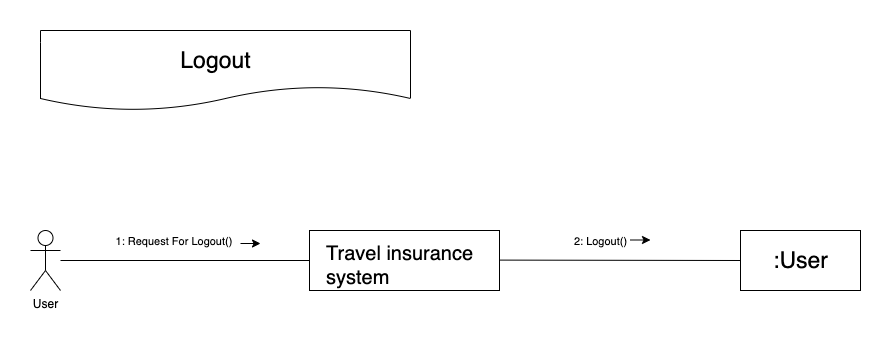

The diagram above was exported from draw.io. Its source (the exported page's mxGraphModel, read from the mxfile embedded in the PNG):
<mxGraphModel dx="1186" dy="697" grid="1" gridSize="10" guides="1" tooltips="1" connect="1" arrows="1" fold="1" page="1" pageScale="1" pageWidth="850" pageHeight="1100" math="0" shadow="0">
  <root>
    <mxCell id="0" />
    <mxCell id="1" parent="0" />
    <mxCell id="1n3d_MZGG1NLKG0_TuQq-1" value="User" style="shape=umlActor;verticalLabelPosition=bottom;labelBackgroundColor=#ffffff;verticalAlign=top;html=1;outlineConnect=0;" vertex="1" parent="1">
      <mxGeometry x="90" y="210" width="30" height="60" as="geometry" />
    </mxCell>
    <mxCell id="1n3d_MZGG1NLKG0_TuQq-2" value="" style="shape=document;whiteSpace=wrap;html=1;boundedLbl=1;" vertex="1" parent="1">
      <mxGeometry x="100" y="10" width="370" height="80" as="geometry" />
    </mxCell>
    <mxCell id="1n3d_MZGG1NLKG0_TuQq-3" value="&lt;font style=&quot;font-size: 23px&quot;&gt;Logout&lt;/font&gt;" style="text;html=1;align=center;verticalAlign=middle;resizable=0;points=[];autosize=1;" vertex="1" parent="1">
      <mxGeometry x="230" y="30" width="90" height="20" as="geometry" />
    </mxCell>
    <mxCell id="1n3d_MZGG1NLKG0_TuQq-4" value="" style="rounded=0;whiteSpace=wrap;html=1;" vertex="1" parent="1">
      <mxGeometry x="800" y="210" width="120" height="60" as="geometry" />
    </mxCell>
    <mxCell id="1n3d_MZGG1NLKG0_TuQq-5" value="&lt;font style=&quot;font-size: 23px&quot;&gt;:User&lt;/font&gt;" style="text;html=1;align=center;verticalAlign=middle;resizable=0;points=[];autosize=1;" vertex="1" parent="1">
      <mxGeometry x="825" y="230" width="70" height="20" as="geometry" />
    </mxCell>
    <mxCell id="1n3d_MZGG1NLKG0_TuQq-6" value="&lt;font style=&quot;font-size: 11px&quot;&gt;2:&amp;nbsp;&lt;/font&gt;&lt;span style=&quot;font-size: 11px&quot;&gt;Logout()&lt;/span&gt;" style="text;html=1;align=center;verticalAlign=middle;resizable=0;points=[];autosize=1;" vertex="1" parent="1">
      <mxGeometry x="625" y="210" width="70" height="20" as="geometry" />
    </mxCell>
    <mxCell id="1n3d_MZGG1NLKG0_TuQq-7" value="&lt;font style=&quot;font-size: 11px&quot;&gt;1:&amp;nbsp;&lt;/font&gt;&lt;span style=&quot;font-size: 11px&quot;&gt;Request For Logout()&amp;nbsp;&lt;/span&gt;" style="text;html=1;align=center;verticalAlign=middle;resizable=0;points=[];autosize=1;" vertex="1" parent="1">
      <mxGeometry x="165" y="210" width="140" height="20" as="geometry" />
    </mxCell>
    <mxCell id="1n3d_MZGG1NLKG0_TuQq-8" value="" style="rounded=0;whiteSpace=wrap;html=1;" vertex="1" parent="1">
      <mxGeometry x="369" y="210" width="190" height="60" as="geometry" />
    </mxCell>
    <mxCell id="1n3d_MZGG1NLKG0_TuQq-9" value="&lt;span style=&quot;color: rgb(0 , 0 , 0) ; font-family: &amp;#34;helvetica&amp;#34; ; font-style: normal ; font-weight: 400 ; letter-spacing: normal ; text-align: center ; text-indent: 0px ; text-transform: none ; word-spacing: 0px ; background-color: rgb(255 , 255 , 255) ; display: inline ; float: none&quot;&gt;&lt;font style=&quot;font-size: 20px&quot;&gt;Travel insurance system&lt;/font&gt;&lt;/span&gt;" style="text;whiteSpace=wrap;html=1;" vertex="1" parent="1">
      <mxGeometry x="384" y="215" width="160" height="30" as="geometry" />
    </mxCell>
    <mxCell id="1n3d_MZGG1NLKG0_TuQq-12" value="" style="endArrow=none;html=1;entryX=0;entryY=0.5;entryDx=0;entryDy=0;" edge="1" parent="1" source="1n3d_MZGG1NLKG0_TuQq-1" target="1n3d_MZGG1NLKG0_TuQq-8">
      <mxGeometry width="50" height="50" relative="1" as="geometry">
        <mxPoint x="200" y="250" as="sourcePoint" />
        <mxPoint x="490" y="230" as="targetPoint" />
      </mxGeometry>
    </mxCell>
    <mxCell id="1n3d_MZGG1NLKG0_TuQq-13" value="" style="endArrow=none;html=1;entryX=0;entryY=0.5;entryDx=0;entryDy=0;" edge="1" parent="1" target="1n3d_MZGG1NLKG0_TuQq-4">
      <mxGeometry width="50" height="50" relative="1" as="geometry">
        <mxPoint x="559" y="239.60000000000002" as="sourcePoint" />
        <mxPoint x="679" y="239.6" as="targetPoint" />
      </mxGeometry>
    </mxCell>
    <mxCell id="1n3d_MZGG1NLKG0_TuQq-14" value="" style="endArrow=classic;html=1;" edge="1" parent="1">
      <mxGeometry width="50" height="50" relative="1" as="geometry">
        <mxPoint x="300" y="223" as="sourcePoint" />
        <mxPoint x="320" y="223" as="targetPoint" />
      </mxGeometry>
    </mxCell>
    <mxCell id="1n3d_MZGG1NLKG0_TuQq-16" value="" style="endArrow=classic;html=1;" edge="1" parent="1">
      <mxGeometry width="50" height="50" relative="1" as="geometry">
        <mxPoint x="690" y="219.5" as="sourcePoint" />
        <mxPoint x="710" y="219.5" as="targetPoint" />
        <Array as="points" />
      </mxGeometry>
    </mxCell>
  </root>
</mxGraphModel>